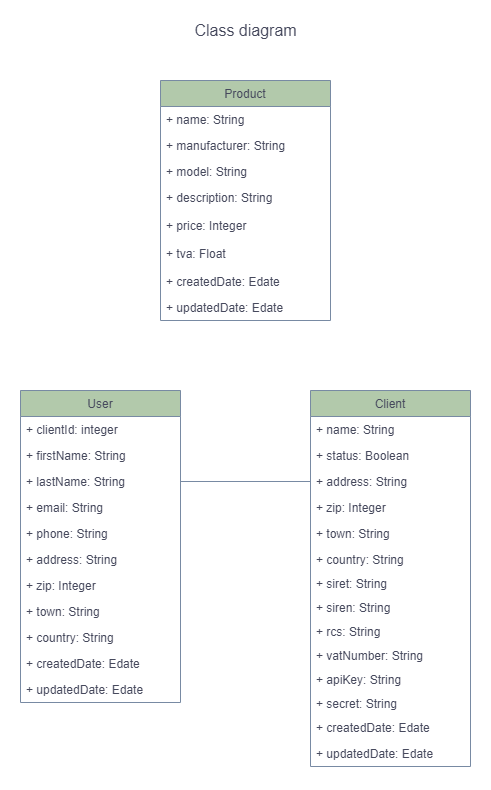

The diagram above was exported from draw.io. Its source (the exported page's mxGraphModel, read from the mxfile embedded in the PNG):
<mxGraphModel dx="1086" dy="806" grid="1" gridSize="10" guides="1" tooltips="1" connect="1" arrows="1" fold="1" page="1" pageScale="1" pageWidth="827" pageHeight="1169" math="0" shadow="0">
  <root>
    <mxCell id="WIyWlLk6GJQsqaUBKTNV-0" />
    <mxCell id="WIyWlLk6GJQsqaUBKTNV-1" parent="WIyWlLk6GJQsqaUBKTNV-0" />
    <mxCell id="zkfFHV4jXpPFQw0GAbJ--0" value="Product" style="swimlane;fontStyle=0;align=center;verticalAlign=top;childLayout=stackLayout;horizontal=1;startSize=26;horizontalStack=0;resizeParent=1;resizeLast=0;collapsible=1;marginBottom=0;rounded=0;shadow=0;strokeWidth=1;fillColor=#B2C9AB;strokeColor=#788AA3;fontColor=#46495D;" parent="WIyWlLk6GJQsqaUBKTNV-1" vertex="1">
      <mxGeometry x="320" y="120" width="170" height="240" as="geometry">
        <mxRectangle x="230" y="140" width="160" height="26" as="alternateBounds" />
      </mxGeometry>
    </mxCell>
    <mxCell id="zkfFHV4jXpPFQw0GAbJ--1" value="+ name: String" style="text;align=left;verticalAlign=top;spacingLeft=4;spacingRight=4;overflow=hidden;rotatable=0;points=[[0,0.5],[1,0.5]];portConstraint=eastwest;horizontal=1;fontColor=#46495D;html=1;" parent="zkfFHV4jXpPFQw0GAbJ--0" vertex="1">
      <mxGeometry y="26" width="170" height="26" as="geometry" />
    </mxCell>
    <mxCell id="OeKF_AO5AnfRoZ-znoY2-14" value="+ manufacturer: String" style="text;align=left;verticalAlign=top;spacingLeft=4;spacingRight=4;overflow=hidden;rotatable=0;points=[[0,0.5],[1,0.5]];portConstraint=eastwest;fontColor=#46495D;" parent="zkfFHV4jXpPFQw0GAbJ--0" vertex="1">
      <mxGeometry y="52" width="170" height="26" as="geometry" />
    </mxCell>
    <mxCell id="OeKF_AO5AnfRoZ-znoY2-15" value="+ model: String" style="text;align=left;verticalAlign=top;spacingLeft=4;spacingRight=4;overflow=hidden;rotatable=0;points=[[0,0.5],[1,0.5]];portConstraint=eastwest;fontColor=#46495D;" parent="zkfFHV4jXpPFQw0GAbJ--0" vertex="1">
      <mxGeometry y="78" width="170" height="26" as="geometry" />
    </mxCell>
    <mxCell id="zkfFHV4jXpPFQw0GAbJ--2" value="+ description: String" style="text;align=left;verticalAlign=top;spacingLeft=4;spacingRight=4;overflow=hidden;rotatable=0;points=[[0,0.5],[1,0.5]];portConstraint=eastwest;rounded=0;shadow=0;html=0;fontColor=#46495D;" parent="zkfFHV4jXpPFQw0GAbJ--0" vertex="1">
      <mxGeometry y="104" width="170" height="28" as="geometry" />
    </mxCell>
    <mxCell id="14" value="+ price: Integer" style="text;align=left;verticalAlign=top;spacingLeft=4;spacingRight=4;overflow=hidden;rotatable=0;points=[[0,0.5],[1,0.5]];portConstraint=eastwest;rounded=0;shadow=0;html=0;fontColor=#46495D;" parent="zkfFHV4jXpPFQw0GAbJ--0" vertex="1">
      <mxGeometry y="132" width="170" height="28" as="geometry" />
    </mxCell>
    <mxCell id="QnCGK6DwlHlNdOQKgS0B-14" value="+ tva: Float" style="text;align=left;verticalAlign=top;spacingLeft=4;spacingRight=4;overflow=hidden;rotatable=0;points=[[0,0.5],[1,0.5]];portConstraint=eastwest;rounded=0;shadow=0;html=0;fontColor=#46495D;" parent="zkfFHV4jXpPFQw0GAbJ--0" vertex="1">
      <mxGeometry y="160" width="170" height="28" as="geometry" />
    </mxCell>
    <mxCell id="OeKF_AO5AnfRoZ-znoY2-21" value="+ createdDate: Edate" style="text;align=left;verticalAlign=top;spacingLeft=4;spacingRight=4;overflow=hidden;rotatable=0;points=[[0,0.5],[1,0.5]];portConstraint=eastwest;fontColor=#46495D;" parent="zkfFHV4jXpPFQw0GAbJ--0" vertex="1">
      <mxGeometry y="188" width="170" height="26" as="geometry" />
    </mxCell>
    <mxCell id="OeKF_AO5AnfRoZ-znoY2-22" value="+ updatedDate: Edate" style="text;align=left;verticalAlign=top;spacingLeft=4;spacingRight=4;overflow=hidden;rotatable=0;points=[[0,0.5],[1,0.5]];portConstraint=eastwest;fontColor=#46495D;" parent="zkfFHV4jXpPFQw0GAbJ--0" vertex="1">
      <mxGeometry y="214" width="170" height="26" as="geometry" />
    </mxCell>
    <mxCell id="zkfFHV4jXpPFQw0GAbJ--13" value="User" style="swimlane;fontStyle=0;align=center;verticalAlign=top;childLayout=stackLayout;horizontal=1;startSize=26;horizontalStack=0;resizeParent=1;resizeLast=0;collapsible=1;marginBottom=0;rounded=0;shadow=0;strokeWidth=1;fillColor=#B2C9AB;strokeColor=#788AA3;fontColor=#46495D;" parent="WIyWlLk6GJQsqaUBKTNV-1" vertex="1">
      <mxGeometry x="180" y="430" width="160" height="312" as="geometry">
        <mxRectangle x="340" y="380" width="170" height="26" as="alternateBounds" />
      </mxGeometry>
    </mxCell>
    <mxCell id="zkfFHV4jXpPFQw0GAbJ--14" value="+ clientId: integer" style="text;align=left;verticalAlign=top;spacingLeft=4;spacingRight=4;overflow=hidden;rotatable=0;points=[[0,0.5],[1,0.5]];portConstraint=eastwest;fontColor=#46495D;" parent="zkfFHV4jXpPFQw0GAbJ--13" vertex="1">
      <mxGeometry y="26" width="160" height="26" as="geometry" />
    </mxCell>
    <mxCell id="BQwwckaHP7uqsCTmboSA-0" value="+ firstName: String" style="text;align=left;verticalAlign=top;spacingLeft=4;spacingRight=4;overflow=hidden;rotatable=0;points=[[0,0.5],[1,0.5]];portConstraint=eastwest;fontColor=#46495D;" parent="zkfFHV4jXpPFQw0GAbJ--13" vertex="1">
      <mxGeometry y="52" width="160" height="26" as="geometry" />
    </mxCell>
    <mxCell id="BQwwckaHP7uqsCTmboSA-1" value="+ lastName: String" style="text;align=left;verticalAlign=top;spacingLeft=4;spacingRight=4;overflow=hidden;rotatable=0;points=[[0,0.5],[1,0.5]];portConstraint=eastwest;fontColor=#46495D;" parent="zkfFHV4jXpPFQw0GAbJ--13" vertex="1">
      <mxGeometry y="78" width="160" height="26" as="geometry" />
    </mxCell>
    <mxCell id="BQwwckaHP7uqsCTmboSA-2" value="+ email: String" style="text;align=left;verticalAlign=top;spacingLeft=4;spacingRight=4;overflow=hidden;rotatable=0;points=[[0,0.5],[1,0.5]];portConstraint=eastwest;fontColor=#46495D;" parent="zkfFHV4jXpPFQw0GAbJ--13" vertex="1">
      <mxGeometry y="104" width="160" height="26" as="geometry" />
    </mxCell>
    <mxCell id="0" value="+ phone: String" style="text;align=left;verticalAlign=top;spacingLeft=4;spacingRight=4;overflow=hidden;rotatable=0;points=[[0,0.5],[1,0.5]];portConstraint=eastwest;fontColor=#46495D;" parent="zkfFHV4jXpPFQw0GAbJ--13" vertex="1">
      <mxGeometry y="130" width="160" height="26" as="geometry" />
    </mxCell>
    <mxCell id="1" value="+ address: String" style="text;align=left;verticalAlign=top;spacingLeft=4;spacingRight=4;overflow=hidden;rotatable=0;points=[[0,0.5],[1,0.5]];portConstraint=eastwest;fontColor=#46495D;" parent="zkfFHV4jXpPFQw0GAbJ--13" vertex="1">
      <mxGeometry y="156" width="160" height="26" as="geometry" />
    </mxCell>
    <mxCell id="2" value="+ zip: Integer" style="text;align=left;verticalAlign=top;spacingLeft=4;spacingRight=4;overflow=hidden;rotatable=0;points=[[0,0.5],[1,0.5]];portConstraint=eastwest;fontColor=#46495D;" parent="zkfFHV4jXpPFQw0GAbJ--13" vertex="1">
      <mxGeometry y="182" width="160" height="26" as="geometry" />
    </mxCell>
    <mxCell id="3" value="+ town: String" style="text;align=left;verticalAlign=top;spacingLeft=4;spacingRight=4;overflow=hidden;rotatable=0;points=[[0,0.5],[1,0.5]];portConstraint=eastwest;fontColor=#46495D;" parent="zkfFHV4jXpPFQw0GAbJ--13" vertex="1">
      <mxGeometry y="208" width="160" height="26" as="geometry" />
    </mxCell>
    <mxCell id="4" value="+ country: String" style="text;align=left;verticalAlign=top;spacingLeft=4;spacingRight=4;overflow=hidden;rotatable=0;points=[[0,0.5],[1,0.5]];portConstraint=eastwest;fontColor=#46495D;" parent="zkfFHV4jXpPFQw0GAbJ--13" vertex="1">
      <mxGeometry y="234" width="160" height="26" as="geometry" />
    </mxCell>
    <mxCell id="OeKF_AO5AnfRoZ-znoY2-19" value="+ createdDate: Edate" style="text;align=left;verticalAlign=top;spacingLeft=4;spacingRight=4;overflow=hidden;rotatable=0;points=[[0,0.5],[1,0.5]];portConstraint=eastwest;fontColor=#46495D;" parent="zkfFHV4jXpPFQw0GAbJ--13" vertex="1">
      <mxGeometry y="260" width="160" height="26" as="geometry" />
    </mxCell>
    <mxCell id="OeKF_AO5AnfRoZ-znoY2-20" value="+ updatedDate: Edate" style="text;align=left;verticalAlign=top;spacingLeft=4;spacingRight=4;overflow=hidden;rotatable=0;points=[[0,0.5],[1,0.5]];portConstraint=eastwest;fontColor=#46495D;" parent="zkfFHV4jXpPFQw0GAbJ--13" vertex="1">
      <mxGeometry y="286" width="160" height="26" as="geometry" />
    </mxCell>
    <mxCell id="zkfFHV4jXpPFQw0GAbJ--17" value="Client&#10;" style="swimlane;fontStyle=0;align=center;verticalAlign=top;childLayout=stackLayout;horizontal=1;startSize=26;horizontalStack=0;resizeParent=1;resizeLast=0;collapsible=1;marginBottom=0;rounded=0;shadow=0;strokeWidth=1;fillColor=#B2C9AB;strokeColor=#788AA3;fontColor=#46495D;" parent="WIyWlLk6GJQsqaUBKTNV-1" vertex="1">
      <mxGeometry x="470" y="430" width="160" height="376" as="geometry">
        <mxRectangle x="550" y="140" width="160" height="26" as="alternateBounds" />
      </mxGeometry>
    </mxCell>
    <mxCell id="zkfFHV4jXpPFQw0GAbJ--18" value="+ name: String" style="text;align=left;verticalAlign=top;spacingLeft=4;spacingRight=4;overflow=hidden;rotatable=0;points=[[0,0.5],[1,0.5]];portConstraint=eastwest;fontColor=#46495D;" parent="zkfFHV4jXpPFQw0GAbJ--17" vertex="1">
      <mxGeometry y="26" width="160" height="26" as="geometry" />
    </mxCell>
    <mxCell id="lxhZQ0_YkjStaPr-BISl-0" value="+ status: Boolean" style="text;align=left;verticalAlign=top;spacingLeft=4;spacingRight=4;overflow=hidden;rotatable=0;points=[[0,0.5],[1,0.5]];portConstraint=eastwest;fontColor=#46495D;" parent="zkfFHV4jXpPFQw0GAbJ--17" vertex="1">
      <mxGeometry y="52" width="160" height="26" as="geometry" />
    </mxCell>
    <mxCell id="lxhZQ0_YkjStaPr-BISl-1" value="+ address: String" style="text;align=left;verticalAlign=top;spacingLeft=4;spacingRight=4;overflow=hidden;rotatable=0;points=[[0,0.5],[1,0.5]];portConstraint=eastwest;fontColor=#46495D;" parent="zkfFHV4jXpPFQw0GAbJ--17" vertex="1">
      <mxGeometry y="78" width="160" height="26" as="geometry" />
    </mxCell>
    <mxCell id="lxhZQ0_YkjStaPr-BISl-2" value="+ zip: Integer" style="text;align=left;verticalAlign=top;spacingLeft=4;spacingRight=4;overflow=hidden;rotatable=0;points=[[0,0.5],[1,0.5]];portConstraint=eastwest;fontColor=#46495D;" parent="zkfFHV4jXpPFQw0GAbJ--17" vertex="1">
      <mxGeometry y="104" width="160" height="26" as="geometry" />
    </mxCell>
    <mxCell id="lxhZQ0_YkjStaPr-BISl-3" value="+ town: String" style="text;align=left;verticalAlign=top;spacingLeft=4;spacingRight=4;overflow=hidden;rotatable=0;points=[[0,0.5],[1,0.5]];portConstraint=eastwest;fontColor=#46495D;" parent="zkfFHV4jXpPFQw0GAbJ--17" vertex="1">
      <mxGeometry y="130" width="160" height="26" as="geometry" />
    </mxCell>
    <mxCell id="lxhZQ0_YkjStaPr-BISl-4" value="+ country: String" style="text;align=left;verticalAlign=top;spacingLeft=4;spacingRight=4;overflow=hidden;rotatable=0;points=[[0,0.5],[1,0.5]];portConstraint=eastwest;fontColor=#46495D;" parent="zkfFHV4jXpPFQw0GAbJ--17" vertex="1">
      <mxGeometry y="156" width="160" height="24" as="geometry" />
    </mxCell>
    <mxCell id="6" value="+ siret: String" style="text;align=left;verticalAlign=top;spacingLeft=4;spacingRight=4;overflow=hidden;rotatable=0;points=[[0,0.5],[1,0.5]];portConstraint=eastwest;fontColor=#46495D;" parent="zkfFHV4jXpPFQw0GAbJ--17" vertex="1">
      <mxGeometry y="180" width="160" height="24" as="geometry" />
    </mxCell>
    <mxCell id="8" value="+ siren: String" style="text;align=left;verticalAlign=top;spacingLeft=4;spacingRight=4;overflow=hidden;rotatable=0;points=[[0,0.5],[1,0.5]];portConstraint=eastwest;fontColor=#46495D;" parent="zkfFHV4jXpPFQw0GAbJ--17" vertex="1">
      <mxGeometry y="204" width="160" height="24" as="geometry" />
    </mxCell>
    <mxCell id="9" value="+ rcs: String" style="text;align=left;verticalAlign=top;spacingLeft=4;spacingRight=4;overflow=hidden;rotatable=0;points=[[0,0.5],[1,0.5]];portConstraint=eastwest;fontColor=#46495D;" parent="zkfFHV4jXpPFQw0GAbJ--17" vertex="1">
      <mxGeometry y="228" width="160" height="24" as="geometry" />
    </mxCell>
    <mxCell id="7" value="+ vatNumber: String" style="text;align=left;verticalAlign=top;spacingLeft=4;spacingRight=4;overflow=hidden;rotatable=0;points=[[0,0.5],[1,0.5]];portConstraint=eastwest;fontColor=#46495D;" parent="zkfFHV4jXpPFQw0GAbJ--17" vertex="1">
      <mxGeometry y="252" width="160" height="24" as="geometry" />
    </mxCell>
    <mxCell id="OeKF_AO5AnfRoZ-znoY2-16" value="+ apiKey: String" style="text;align=left;verticalAlign=top;spacingLeft=4;spacingRight=4;overflow=hidden;rotatable=0;points=[[0,0.5],[1,0.5]];portConstraint=eastwest;fontColor=#46495D;" parent="zkfFHV4jXpPFQw0GAbJ--17" vertex="1">
      <mxGeometry y="276" width="160" height="24" as="geometry" />
    </mxCell>
    <mxCell id="OeKF_AO5AnfRoZ-znoY2-17" value="+ secret: String" style="text;align=left;verticalAlign=top;spacingLeft=4;spacingRight=4;overflow=hidden;rotatable=0;points=[[0,0.5],[1,0.5]];portConstraint=eastwest;fontColor=#46495D;" parent="zkfFHV4jXpPFQw0GAbJ--17" vertex="1">
      <mxGeometry y="300" width="160" height="24" as="geometry" />
    </mxCell>
    <mxCell id="OeKF_AO5AnfRoZ-znoY2-23" value="+ createdDate: Edate" style="text;align=left;verticalAlign=top;spacingLeft=4;spacingRight=4;overflow=hidden;rotatable=0;points=[[0,0.5],[1,0.5]];portConstraint=eastwest;fontColor=#46495D;" parent="zkfFHV4jXpPFQw0GAbJ--17" vertex="1">
      <mxGeometry y="324" width="160" height="26" as="geometry" />
    </mxCell>
    <mxCell id="OeKF_AO5AnfRoZ-znoY2-24" value="+ updatedDate: Edate" style="text;align=left;verticalAlign=top;spacingLeft=4;spacingRight=4;overflow=hidden;rotatable=0;points=[[0,0.5],[1,0.5]];portConstraint=eastwest;fontColor=#46495D;" parent="zkfFHV4jXpPFQw0GAbJ--17" vertex="1">
      <mxGeometry y="350" width="160" height="26" as="geometry" />
    </mxCell>
    <mxCell id="10" style="edgeStyle=orthogonalEdgeStyle;rounded=0;orthogonalLoop=1;jettySize=auto;html=1;exitX=1;exitY=0.5;exitDx=0;exitDy=0;entryX=0;entryY=0.5;entryDx=0;entryDy=0;endArrow=none;endFill=0;strokeColor=#788AA3;fontColor=#46495D;" parent="WIyWlLk6GJQsqaUBKTNV-1" source="BQwwckaHP7uqsCTmboSA-1" target="lxhZQ0_YkjStaPr-BISl-1" edge="1">
      <mxGeometry relative="1" as="geometry" />
    </mxCell>
    <mxCell id="OeKF_AO5AnfRoZ-znoY2-18" value="&lt;font style=&quot;font-size: 16px&quot;&gt;Class diagram&lt;/font&gt;" style="text;html=1;align=center;verticalAlign=middle;resizable=0;points=[];autosize=1;fontColor=#46495D;" parent="WIyWlLk6GJQsqaUBKTNV-1" vertex="1">
      <mxGeometry x="345" y="60" width="120" height="20" as="geometry" />
    </mxCell>
  </root>
</mxGraphModel>